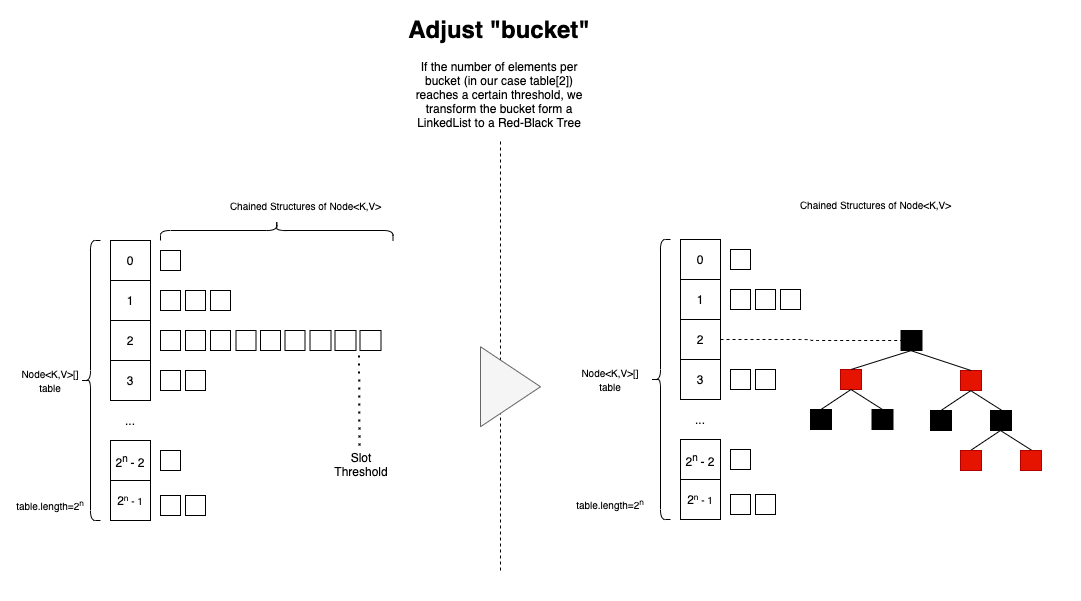

The diagram above was exported from draw.io. Its source (the exported page's mxGraphModel, read from the mxfile embedded in the PNG):
<mxGraphModel dx="1106" dy="920" grid="1" gridSize="10" guides="1" tooltips="1" connect="1" arrows="1" fold="1" page="1" pageScale="1" pageWidth="827" pageHeight="1169" math="0" shadow="0">
  <root>
    <mxCell id="0" />
    <mxCell id="1" parent="0" />
    <mxCell id="TI3vENwH2keV3BpXELXz-244" value="" style="rounded=0;whiteSpace=wrap;html=1;fontSize=12;fillColor=none;align=center;strokeColor=none;" vertex="1" parent="1">
      <mxGeometry x="50" width="1080" height="600" as="geometry" />
    </mxCell>
    <mxCell id="TI3vENwH2keV3BpXELXz-1" value="0" style="rounded=0;whiteSpace=wrap;html=1;" vertex="1" parent="1">
      <mxGeometry x="160" y="240" width="40" height="40" as="geometry" />
    </mxCell>
    <mxCell id="TI3vENwH2keV3BpXELXz-2" value="1" style="rounded=0;whiteSpace=wrap;html=1;" vertex="1" parent="1">
      <mxGeometry x="160" y="280" width="40" height="40" as="geometry" />
    </mxCell>
    <mxCell id="TI3vENwH2keV3BpXELXz-3" value="2" style="rounded=0;whiteSpace=wrap;html=1;" vertex="1" parent="1">
      <mxGeometry x="160" y="320" width="40" height="40" as="geometry" />
    </mxCell>
    <mxCell id="TI3vENwH2keV3BpXELXz-4" value="3" style="rounded=0;whiteSpace=wrap;html=1;" vertex="1" parent="1">
      <mxGeometry x="160" y="360" width="40" height="40" as="geometry" />
    </mxCell>
    <mxCell id="TI3vENwH2keV3BpXELXz-5" value="2&lt;sup&gt;n&amp;nbsp;&lt;/sup&gt;- 2" style="rounded=0;whiteSpace=wrap;html=1;" vertex="1" parent="1">
      <mxGeometry x="160" y="440" width="40" height="40" as="geometry" />
    </mxCell>
    <mxCell id="TI3vENwH2keV3BpXELXz-6" value="2&lt;span style=&quot;font-size: 10px&quot;&gt;&lt;sup&gt;n&lt;/sup&gt;&amp;nbsp;- 1&lt;/span&gt;" style="rounded=0;whiteSpace=wrap;html=1;" vertex="1" parent="1">
      <mxGeometry x="160" y="480" width="40" height="40" as="geometry" />
    </mxCell>
    <mxCell id="TI3vENwH2keV3BpXELXz-7" value="" style="rounded=0;whiteSpace=wrap;html=1;" vertex="1" parent="1">
      <mxGeometry x="210" y="250" width="20" height="20" as="geometry" />
    </mxCell>
    <mxCell id="TI3vENwH2keV3BpXELXz-17" value="" style="rounded=0;whiteSpace=wrap;html=1;" vertex="1" parent="1">
      <mxGeometry x="210" y="290" width="20" height="20" as="geometry" />
    </mxCell>
    <mxCell id="TI3vENwH2keV3BpXELXz-22" value="" style="rounded=0;whiteSpace=wrap;html=1;" vertex="1" parent="1">
      <mxGeometry x="210" y="330" width="20" height="20" as="geometry" />
    </mxCell>
    <mxCell id="TI3vENwH2keV3BpXELXz-23" value="" style="rounded=0;whiteSpace=wrap;html=1;" vertex="1" parent="1">
      <mxGeometry x="235" y="330" width="20" height="20" as="geometry" />
    </mxCell>
    <mxCell id="TI3vENwH2keV3BpXELXz-43" value="..." style="text;html=1;strokeColor=none;fillColor=none;align=center;verticalAlign=middle;whiteSpace=wrap;rounded=0;" vertex="1" parent="1">
      <mxGeometry x="150" y="400" width="60" height="40" as="geometry" />
    </mxCell>
    <mxCell id="TI3vENwH2keV3BpXELXz-47" value="" style="shape=curlyBracket;whiteSpace=wrap;html=1;rounded=1;" vertex="1" parent="1">
      <mxGeometry x="130" y="240" width="20" height="280" as="geometry" />
    </mxCell>
    <mxCell id="TI3vENwH2keV3BpXELXz-48" value="&lt;font style=&quot;font-size: 10px&quot;&gt;Node&amp;lt;K,V&amp;gt;[] table&lt;/font&gt;" style="text;html=1;strokeColor=none;fillColor=none;align=center;verticalAlign=middle;whiteSpace=wrap;rounded=0;" vertex="1" parent="1">
      <mxGeometry x="60" y="365" width="80" height="30" as="geometry" />
    </mxCell>
    <mxCell id="TI3vENwH2keV3BpXELXz-49" value="" style="shape=curlyBracket;whiteSpace=wrap;html=1;rounded=1;flipH=1;fontSize=10;rotation=-90;" vertex="1" parent="1">
      <mxGeometry x="316.25" y="113.75" width="20" height="232.5" as="geometry" />
    </mxCell>
    <mxCell id="TI3vENwH2keV3BpXELXz-50" value="Chained Structures of Node&amp;lt;K,V&amp;gt;" style="text;html=1;strokeColor=none;fillColor=none;align=center;verticalAlign=middle;whiteSpace=wrap;rounded=0;fontSize=10;" vertex="1" parent="1">
      <mxGeometry x="237.5" y="190" width="235" height="30" as="geometry" />
    </mxCell>
    <mxCell id="TI3vENwH2keV3BpXELXz-92" value="" style="endArrow=none;dashed=1;html=1;rounded=0;fontSize=10;" edge="1" parent="1">
      <mxGeometry width="50" height="50" relative="1" as="geometry">
        <mxPoint x="550" y="570" as="sourcePoint" />
        <mxPoint x="550" y="140" as="targetPoint" />
      </mxGeometry>
    </mxCell>
    <mxCell id="TI3vENwH2keV3BpXELXz-105" value="" style="triangle;whiteSpace=wrap;html=1;fontSize=10;fillColor=#f5f5f5;strokeColor=#666666;fontColor=#333333;" vertex="1" parent="1">
      <mxGeometry x="530" y="346.25" width="60" height="80" as="geometry" />
    </mxCell>
    <mxCell id="TI3vENwH2keV3BpXELXz-109" value="&lt;font style=&quot;font-size: 10px&quot;&gt;table.length=2&lt;sup&gt;n&lt;/sup&gt;&lt;/font&gt;" style="text;html=1;strokeColor=none;fillColor=none;align=center;verticalAlign=middle;whiteSpace=wrap;rounded=0;" vertex="1" parent="1">
      <mxGeometry x="60" y="490" width="80" height="30" as="geometry" />
    </mxCell>
    <mxCell id="TI3vENwH2keV3BpXELXz-120" value="" style="rounded=0;whiteSpace=wrap;html=1;" vertex="1" parent="1">
      <mxGeometry x="260" y="330" width="20" height="20" as="geometry" />
    </mxCell>
    <mxCell id="TI3vENwH2keV3BpXELXz-121" value="" style="rounded=0;whiteSpace=wrap;html=1;" vertex="1" parent="1">
      <mxGeometry x="285.5" y="330" width="20" height="20" as="geometry" />
    </mxCell>
    <mxCell id="TI3vENwH2keV3BpXELXz-125" value="" style="rounded=0;whiteSpace=wrap;html=1;" vertex="1" parent="1">
      <mxGeometry x="310" y="330" width="20" height="20" as="geometry" />
    </mxCell>
    <mxCell id="TI3vENwH2keV3BpXELXz-126" value="" style="rounded=0;whiteSpace=wrap;html=1;" vertex="1" parent="1">
      <mxGeometry x="334.5" y="330" width="20" height="20" as="geometry" />
    </mxCell>
    <mxCell id="TI3vENwH2keV3BpXELXz-133" value="" style="rounded=0;whiteSpace=wrap;html=1;" vertex="1" parent="1">
      <mxGeometry x="359.5" y="330" width="21" height="20" as="geometry" />
    </mxCell>
    <mxCell id="TI3vENwH2keV3BpXELXz-134" value="" style="rounded=0;whiteSpace=wrap;html=1;" vertex="1" parent="1">
      <mxGeometry x="384.5" y="330" width="21" height="20" as="geometry" />
    </mxCell>
    <mxCell id="TI3vENwH2keV3BpXELXz-135" value="" style="rounded=0;whiteSpace=wrap;html=1;" vertex="1" parent="1">
      <mxGeometry x="409.5" y="330" width="21" height="20" as="geometry" />
    </mxCell>
    <mxCell id="TI3vENwH2keV3BpXELXz-139" value="" style="rounded=0;whiteSpace=wrap;html=1;" vertex="1" parent="1">
      <mxGeometry x="210" y="370" width="20" height="20" as="geometry" />
    </mxCell>
    <mxCell id="TI3vENwH2keV3BpXELXz-140" value="" style="rounded=0;whiteSpace=wrap;html=1;" vertex="1" parent="1">
      <mxGeometry x="235" y="370" width="20" height="20" as="geometry" />
    </mxCell>
    <mxCell id="TI3vENwH2keV3BpXELXz-141" value="" style="rounded=0;whiteSpace=wrap;html=1;" vertex="1" parent="1">
      <mxGeometry x="235" y="290" width="20" height="20" as="geometry" />
    </mxCell>
    <mxCell id="TI3vENwH2keV3BpXELXz-142" value="" style="rounded=0;whiteSpace=wrap;html=1;" vertex="1" parent="1">
      <mxGeometry x="260" y="290" width="20" height="20" as="geometry" />
    </mxCell>
    <mxCell id="TI3vENwH2keV3BpXELXz-143" value="" style="rounded=0;whiteSpace=wrap;html=1;" vertex="1" parent="1">
      <mxGeometry x="210" y="495" width="20" height="20" as="geometry" />
    </mxCell>
    <mxCell id="TI3vENwH2keV3BpXELXz-144" value="" style="rounded=0;whiteSpace=wrap;html=1;" vertex="1" parent="1">
      <mxGeometry x="235" y="495" width="20" height="20" as="geometry" />
    </mxCell>
    <mxCell id="TI3vENwH2keV3BpXELXz-145" value="" style="rounded=0;whiteSpace=wrap;html=1;" vertex="1" parent="1">
      <mxGeometry x="210" y="450" width="20" height="20" as="geometry" />
    </mxCell>
    <mxCell id="TI3vENwH2keV3BpXELXz-146" value="0" style="rounded=0;whiteSpace=wrap;html=1;" vertex="1" parent="1">
      <mxGeometry x="730" y="239" width="40" height="40" as="geometry" />
    </mxCell>
    <mxCell id="TI3vENwH2keV3BpXELXz-147" value="1" style="rounded=0;whiteSpace=wrap;html=1;" vertex="1" parent="1">
      <mxGeometry x="730" y="279" width="40" height="40" as="geometry" />
    </mxCell>
    <mxCell id="TI3vENwH2keV3BpXELXz-232" style="edgeStyle=orthogonalEdgeStyle;rounded=0;orthogonalLoop=1;jettySize=auto;html=1;exitX=1;exitY=0.5;exitDx=0;exitDy=0;entryX=0;entryY=0.5;entryDx=0;entryDy=0;fontSize=12;strokeColor=none;" edge="1" parent="1" source="TI3vENwH2keV3BpXELXz-148" target="TI3vENwH2keV3BpXELXz-212">
      <mxGeometry relative="1" as="geometry" />
    </mxCell>
    <mxCell id="TI3vENwH2keV3BpXELXz-233" style="edgeStyle=orthogonalEdgeStyle;rounded=1;orthogonalLoop=1;jettySize=auto;html=1;exitX=1;exitY=0.5;exitDx=0;exitDy=0;entryX=0;entryY=0.5;entryDx=0;entryDy=0;fontSize=12;endArrow=none;endFill=0;dashed=1;" edge="1" parent="1" source="TI3vENwH2keV3BpXELXz-148" target="TI3vENwH2keV3BpXELXz-212">
      <mxGeometry relative="1" as="geometry" />
    </mxCell>
    <mxCell id="TI3vENwH2keV3BpXELXz-148" value="2" style="rounded=0;whiteSpace=wrap;html=1;" vertex="1" parent="1">
      <mxGeometry x="730" y="319" width="40" height="40" as="geometry" />
    </mxCell>
    <mxCell id="TI3vENwH2keV3BpXELXz-149" value="3" style="rounded=0;whiteSpace=wrap;html=1;" vertex="1" parent="1">
      <mxGeometry x="730" y="359" width="40" height="40" as="geometry" />
    </mxCell>
    <mxCell id="TI3vENwH2keV3BpXELXz-150" value="2&lt;sup&gt;n&amp;nbsp;&lt;/sup&gt;- 2" style="rounded=0;whiteSpace=wrap;html=1;" vertex="1" parent="1">
      <mxGeometry x="730" y="439" width="40" height="40" as="geometry" />
    </mxCell>
    <mxCell id="TI3vENwH2keV3BpXELXz-151" value="2&lt;span style=&quot;font-size: 10px&quot;&gt;&lt;sup&gt;n&lt;/sup&gt;&amp;nbsp;- 1&lt;/span&gt;" style="rounded=0;whiteSpace=wrap;html=1;" vertex="1" parent="1">
      <mxGeometry x="730" y="479" width="40" height="40" as="geometry" />
    </mxCell>
    <mxCell id="TI3vENwH2keV3BpXELXz-152" value="" style="rounded=0;whiteSpace=wrap;html=1;" vertex="1" parent="1">
      <mxGeometry x="780" y="249" width="20" height="20" as="geometry" />
    </mxCell>
    <mxCell id="TI3vENwH2keV3BpXELXz-153" value="" style="rounded=0;whiteSpace=wrap;html=1;" vertex="1" parent="1">
      <mxGeometry x="780" y="289" width="20" height="20" as="geometry" />
    </mxCell>
    <mxCell id="TI3vENwH2keV3BpXELXz-156" value="..." style="text;html=1;strokeColor=none;fillColor=none;align=center;verticalAlign=middle;whiteSpace=wrap;rounded=0;" vertex="1" parent="1">
      <mxGeometry x="720" y="399" width="60" height="40" as="geometry" />
    </mxCell>
    <mxCell id="TI3vENwH2keV3BpXELXz-157" value="" style="shape=curlyBracket;whiteSpace=wrap;html=1;rounded=1;" vertex="1" parent="1">
      <mxGeometry x="700" y="239" width="20" height="280" as="geometry" />
    </mxCell>
    <mxCell id="TI3vENwH2keV3BpXELXz-158" value="&lt;font style=&quot;font-size: 10px&quot;&gt;Node&amp;lt;K,V&amp;gt;[] table&lt;/font&gt;" style="text;html=1;strokeColor=none;fillColor=none;align=center;verticalAlign=middle;whiteSpace=wrap;rounded=0;" vertex="1" parent="1">
      <mxGeometry x="620" y="364" width="80" height="30" as="geometry" />
    </mxCell>
    <mxCell id="TI3vENwH2keV3BpXELXz-160" value="Chained Structures of Node&amp;lt;K,V&amp;gt;" style="text;html=1;strokeColor=none;fillColor=none;align=center;verticalAlign=middle;whiteSpace=wrap;rounded=0;fontSize=10;" vertex="1" parent="1">
      <mxGeometry x="807.5" y="189" width="235" height="30" as="geometry" />
    </mxCell>
    <mxCell id="TI3vENwH2keV3BpXELXz-161" value="&lt;font style=&quot;font-size: 10px&quot;&gt;table.length=2&lt;sup&gt;n&lt;/sup&gt;&lt;/font&gt;" style="text;html=1;strokeColor=none;fillColor=none;align=center;verticalAlign=middle;whiteSpace=wrap;rounded=0;" vertex="1" parent="1">
      <mxGeometry x="620" y="489" width="80" height="30" as="geometry" />
    </mxCell>
    <mxCell id="TI3vENwH2keV3BpXELXz-171" value="" style="rounded=0;whiteSpace=wrap;html=1;fillColor=#e51400;fontColor=#ffffff;strokeColor=#B20000;" vertex="1" parent="1">
      <mxGeometry x="890" y="369" width="21" height="20" as="geometry" />
    </mxCell>
    <mxCell id="TI3vENwH2keV3BpXELXz-172" value="" style="rounded=0;whiteSpace=wrap;html=1;" vertex="1" parent="1">
      <mxGeometry x="780" y="369" width="20" height="20" as="geometry" />
    </mxCell>
    <mxCell id="TI3vENwH2keV3BpXELXz-173" value="" style="rounded=0;whiteSpace=wrap;html=1;" vertex="1" parent="1">
      <mxGeometry x="805" y="369" width="20" height="20" as="geometry" />
    </mxCell>
    <mxCell id="TI3vENwH2keV3BpXELXz-174" value="" style="rounded=0;whiteSpace=wrap;html=1;" vertex="1" parent="1">
      <mxGeometry x="805" y="289" width="20" height="20" as="geometry" />
    </mxCell>
    <mxCell id="TI3vENwH2keV3BpXELXz-175" value="" style="rounded=0;whiteSpace=wrap;html=1;" vertex="1" parent="1">
      <mxGeometry x="830" y="289" width="20" height="20" as="geometry" />
    </mxCell>
    <mxCell id="TI3vENwH2keV3BpXELXz-176" value="" style="rounded=0;whiteSpace=wrap;html=1;" vertex="1" parent="1">
      <mxGeometry x="780" y="494" width="20" height="20" as="geometry" />
    </mxCell>
    <mxCell id="TI3vENwH2keV3BpXELXz-177" value="" style="rounded=0;whiteSpace=wrap;html=1;" vertex="1" parent="1">
      <mxGeometry x="805" y="494" width="20" height="20" as="geometry" />
    </mxCell>
    <mxCell id="TI3vENwH2keV3BpXELXz-178" value="" style="rounded=0;whiteSpace=wrap;html=1;" vertex="1" parent="1">
      <mxGeometry x="780" y="449" width="20" height="20" as="geometry" />
    </mxCell>
    <mxCell id="TI3vENwH2keV3BpXELXz-212" value="" style="rounded=0;whiteSpace=wrap;html=1;fillColor=#000000;" vertex="1" parent="1">
      <mxGeometry x="950.5" y="330" width="21" height="20" as="geometry" />
    </mxCell>
    <mxCell id="TI3vENwH2keV3BpXELXz-213" value="" style="rounded=0;whiteSpace=wrap;html=1;fillColor=#000000;" vertex="1" parent="1">
      <mxGeometry x="860" y="409" width="21" height="20" as="geometry" />
    </mxCell>
    <mxCell id="TI3vENwH2keV3BpXELXz-214" value="" style="rounded=0;whiteSpace=wrap;html=1;fillColor=#000000;" vertex="1" parent="1">
      <mxGeometry x="921.5" y="409" width="21" height="20" as="geometry" />
    </mxCell>
    <mxCell id="TI3vENwH2keV3BpXELXz-215" value="" style="rounded=0;whiteSpace=wrap;html=1;fillColor=#000000;" vertex="1" parent="1">
      <mxGeometry x="980" y="410" width="21" height="20" as="geometry" />
    </mxCell>
    <mxCell id="TI3vENwH2keV3BpXELXz-216" value="" style="rounded=0;whiteSpace=wrap;html=1;fillColor=#000000;" vertex="1" parent="1">
      <mxGeometry x="1040" y="410" width="21" height="20" as="geometry" />
    </mxCell>
    <mxCell id="TI3vENwH2keV3BpXELXz-221" value="" style="rounded=0;whiteSpace=wrap;html=1;fillColor=#e51400;fontColor=#ffffff;strokeColor=#B20000;" vertex="1" parent="1">
      <mxGeometry x="1010" y="370" width="21" height="20" as="geometry" />
    </mxCell>
    <mxCell id="TI3vENwH2keV3BpXELXz-225" value="" style="endArrow=none;html=1;rounded=0;fontSize=12;entryX=0.5;entryY=1;entryDx=0;entryDy=0;exitX=0.5;exitY=0;exitDx=0;exitDy=0;" edge="1" parent="1" source="TI3vENwH2keV3BpXELXz-171" target="TI3vENwH2keV3BpXELXz-212">
      <mxGeometry width="50" height="50" relative="1" as="geometry">
        <mxPoint x="830.5" y="325" as="sourcePoint" />
        <mxPoint x="950.5" y="295" as="targetPoint" />
      </mxGeometry>
    </mxCell>
    <mxCell id="TI3vENwH2keV3BpXELXz-226" value="" style="endArrow=none;html=1;rounded=0;fontSize=12;exitX=0.5;exitY=0;exitDx=0;exitDy=0;" edge="1" parent="1" source="TI3vENwH2keV3BpXELXz-221">
      <mxGeometry width="50" height="50" relative="1" as="geometry">
        <mxPoint x="910.5000000000002" y="379" as="sourcePoint" />
        <mxPoint x="960" y="350" as="targetPoint" />
      </mxGeometry>
    </mxCell>
    <mxCell id="TI3vENwH2keV3BpXELXz-227" value="" style="endArrow=none;html=1;rounded=0;fontSize=12;entryX=0.5;entryY=1;entryDx=0;entryDy=0;exitX=0.5;exitY=0;exitDx=0;exitDy=0;" edge="1" parent="1" source="TI3vENwH2keV3BpXELXz-213" target="TI3vENwH2keV3BpXELXz-171">
      <mxGeometry width="50" height="50" relative="1" as="geometry">
        <mxPoint x="840.2500000000002" y="458" as="sourcePoint" />
        <mxPoint x="900.75" y="439" as="targetPoint" />
      </mxGeometry>
    </mxCell>
    <mxCell id="TI3vENwH2keV3BpXELXz-228" value="" style="endArrow=none;html=1;rounded=0;fontSize=12;entryX=0.5;entryY=0;entryDx=0;entryDy=0;exitX=0.5;exitY=1;exitDx=0;exitDy=0;" edge="1" parent="1" source="TI3vENwH2keV3BpXELXz-171" target="TI3vENwH2keV3BpXELXz-214">
      <mxGeometry width="50" height="50" relative="1" as="geometry">
        <mxPoint x="920.5000000000002" y="389" as="sourcePoint" />
        <mxPoint x="981" y="370" as="targetPoint" />
      </mxGeometry>
    </mxCell>
    <mxCell id="TI3vENwH2keV3BpXELXz-229" value="" style="endArrow=none;html=1;rounded=0;fontSize=12;entryX=0.5;entryY=0;entryDx=0;entryDy=0;exitX=0.5;exitY=1;exitDx=0;exitDy=0;" edge="1" parent="1">
      <mxGeometry width="50" height="50" relative="1" as="geometry">
        <mxPoint x="1020.0000000000002" y="390" as="sourcePoint" />
        <mxPoint x="1051.5000000000002" y="410" as="targetPoint" />
      </mxGeometry>
    </mxCell>
    <mxCell id="TI3vENwH2keV3BpXELXz-231" value="" style="endArrow=none;html=1;rounded=0;fontSize=12;entryX=0.5;entryY=0;entryDx=0;entryDy=0;exitX=0.5;exitY=1;exitDx=0;exitDy=0;" edge="1" parent="1" source="TI3vENwH2keV3BpXELXz-221" target="TI3vENwH2keV3BpXELXz-215">
      <mxGeometry width="50" height="50" relative="1" as="geometry">
        <mxPoint x="910.5000000000002" y="399" as="sourcePoint" />
        <mxPoint x="942.0000000000002" y="419" as="targetPoint" />
      </mxGeometry>
    </mxCell>
    <mxCell id="TI3vENwH2keV3BpXELXz-234" style="edgeStyle=orthogonalEdgeStyle;rounded=1;orthogonalLoop=1;jettySize=auto;html=1;exitX=1;exitY=0.75;exitDx=0;exitDy=0;entryX=1;entryY=0.5;entryDx=0;entryDy=0;dashed=1;fontSize=12;endArrow=none;endFill=0;strokeColor=#000000;" edge="1" parent="1" source="TI3vENwH2keV3BpXELXz-216" target="TI3vENwH2keV3BpXELXz-216">
      <mxGeometry relative="1" as="geometry" />
    </mxCell>
    <mxCell id="TI3vENwH2keV3BpXELXz-235" value="" style="endArrow=none;html=1;rounded=0;fontSize=12;entryX=0.5;entryY=0;entryDx=0;entryDy=0;exitX=0.5;exitY=1;exitDx=0;exitDy=0;" edge="1" parent="1">
      <mxGeometry width="50" height="50" relative="1" as="geometry">
        <mxPoint x="1050.0000000000002" y="430" as="sourcePoint" />
        <mxPoint x="1020.0000000000002" y="450" as="targetPoint" />
      </mxGeometry>
    </mxCell>
    <mxCell id="TI3vENwH2keV3BpXELXz-236" value="" style="endArrow=none;html=1;rounded=0;fontSize=12;entryX=0.5;entryY=0;entryDx=0;entryDy=0;exitX=0.5;exitY=1;exitDx=0;exitDy=0;" edge="1" parent="1">
      <mxGeometry width="50" height="50" relative="1" as="geometry">
        <mxPoint x="1050.0000000000002" y="430" as="sourcePoint" />
        <mxPoint x="1081.5" y="450" as="targetPoint" />
      </mxGeometry>
    </mxCell>
    <mxCell id="TI3vENwH2keV3BpXELXz-237" value="" style="rounded=0;whiteSpace=wrap;html=1;fillColor=#e51400;fontColor=#ffffff;strokeColor=#B20000;" vertex="1" parent="1">
      <mxGeometry x="1070" y="450" width="21" height="20" as="geometry" />
    </mxCell>
    <mxCell id="TI3vENwH2keV3BpXELXz-238" value="" style="rounded=0;whiteSpace=wrap;html=1;fillColor=#e51400;fontColor=#ffffff;strokeColor=#B20000;" vertex="1" parent="1">
      <mxGeometry x="1010" y="450" width="21" height="20" as="geometry" />
    </mxCell>
    <mxCell id="TI3vENwH2keV3BpXELXz-241" value="" style="endArrow=none;dashed=1;html=1;dashPattern=1 3;strokeWidth=2;rounded=1;fontSize=12;" edge="1" parent="1">
      <mxGeometry width="50" height="50" relative="1" as="geometry">
        <mxPoint x="409" y="445" as="sourcePoint" />
        <mxPoint x="408.5" y="350" as="targetPoint" />
      </mxGeometry>
    </mxCell>
    <mxCell id="TI3vENwH2keV3BpXELXz-242" value="Slot Threshold" style="text;html=1;strokeColor=none;fillColor=none;align=center;verticalAlign=middle;whiteSpace=wrap;rounded=0;fontSize=12;" vertex="1" parent="1">
      <mxGeometry x="380.5" y="449" width="60" height="30" as="geometry" />
    </mxCell>
    <mxCell id="TI3vENwH2keV3BpXELXz-243" value="&lt;h1&gt;Adjust &quot;bucket&quot;&lt;/h1&gt;&lt;div&gt;If the number of elements per bucket (in our case table[2]) reaches a certain threshold, we transform the bucket form a LinkedList to a Red-Black Tree&lt;/div&gt;" style="text;html=1;strokeColor=none;fillColor=none;spacing=5;spacingTop=-20;whiteSpace=wrap;overflow=hidden;rounded=0;fontSize=12;align=center;" vertex="1" parent="1">
      <mxGeometry x="450" y="10" width="197.5" height="120" as="geometry" />
    </mxCell>
  </root>
</mxGraphModel>